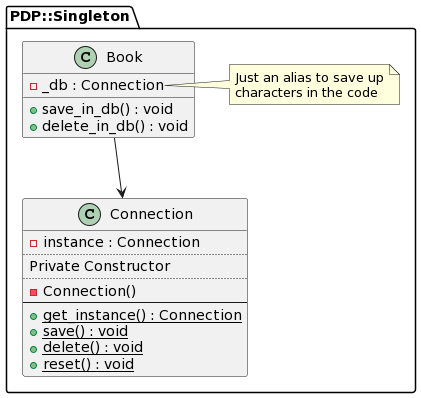

The diagram above was rendered by PlantUML. Its source (embedded in the PNG):
@startuml
namespace PDP::Singleton {
  Book --> Connection

  class Book {
    - _db : Connection
    + save_in_db() : void
    + delete_in_db() : void
  }
  note right of Book::_db
    Just an alias to save up
    characters in the code
  end note

  class Connection {
    - instance : Connection
    ..
    Private Constructor
    ..
    - Connection()
    --
    {static} + get_instance() : Connection
    {static} + save() : void
    {static} + delete() : void
    {static} + reset() : void
  }
}
@enduml